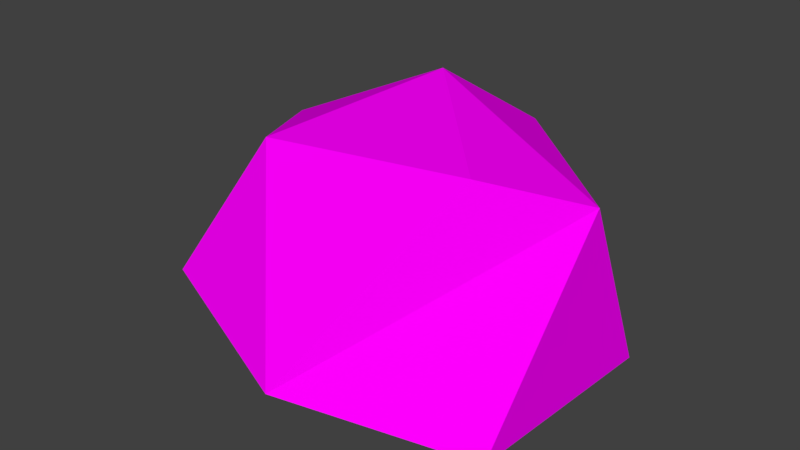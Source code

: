# Source: low_poly_stone.blend  (saved by Blender 2.78.0; exported with 4.5.12 LTS)
import bpy
from mathutils import Matrix  # noqa: F401  (used for matrix-valued properties, if any)

bpy.ops.wm.read_factory_settings(use_empty=True)
scene = bpy.context.scene
scene.name = 'Scene'

# ---- collections
col_collection_1 = bpy.data.collections.new('Collection 1'); scene.collection.children.link(col_collection_1)

# ---- images (referenced by path relative to the original .blend; pixels are not part of the script)
import os
ASSET_DIR = os.environ.get("B2B_ASSET_DIR", "")  # directory of the original .blend (textures are referenced by path, not embedded)
HERE = os.path.dirname(os.path.abspath(__file__))  # packed textures are extracted next to this script under _unpacked/

def load_image(name, relpath, width, height, colorspace="sRGB"):
    """Load a texture the original file referenced (path relative to the .blend, or extracted next to this script)."""
    p = next((c for c in (os.path.join(HERE, relpath), os.path.join(ASSET_DIR, relpath)) if relpath and os.path.exists(c)), "")
    if p:
        img = bpy.data.images.load(p, check_existing=True)
        img.name = name
    else:  # same state as the original file: an image datablock whose file is absent (Cycles renders it pink)
        img = bpy.data.images.new(name, width, height)
        img.source = "FILE"
        img.filepath = "//" + (relpath or name)
    img.colorspace_settings.name = colorspace
    return img
img_low_poly_texture2_png_001 = load_image('low_poly_texture2.png.001', 'low_poly_texture2.png', 1024, 1024, 'sRGB')

# ---- materials (node trees are filled in below, after node groups)
mat_material_001 = bpy.data.materials.new('Material.001')
mat_material_001.alpha_threshold = 0.0
mat_material_001.roughness = 0.5

# ---- material node trees
mat_material_001.use_nodes = True; mat_material_001.node_tree.nodes.clear()
_N = mat_material_001.node_tree.nodes; _L = mat_material_001.node_tree.links
n0 = _N.new('ShaderNodeOutputMaterial'); n0.name = 'Material Output'; n0.location = (300, 300)
n1 = _N.new('ShaderNodeBsdfDiffuse'); n1.name = 'Diffuse BSDF'; n1.location = (10, 300)
n2 = _N.new('ShaderNodeTexImage'); n2.name = 'Image Texture'; n2.location = (-180, 300)
n2.width = 140
n2.image = img_low_poly_texture2_png_001
_L.new(n1.outputs[0], n0.inputs[0])
_L.new(n2.outputs[0], n1.inputs[0])
n0.is_active_output = True

# ---- world
world_world = bpy.data.worlds.new('World'); scene.world = world_world
world_world.color = (0.05088, 0.05088, 0.05088)
world_world.use_sun_shadow = False
world_world.sun_shadow_jitter_overblur = 0.0
world_world.cycles.sampling_method = 'MANUAL'

# ---- meshes
me_icosphere = bpy.data.meshes.new('Icosphere')
me_icosphere.from_pydata([(-0.2923, 0.9633, 0.02823), (0.8526, 0.3856, 0.1276), (0.04644, -0.929, 0.2964), (0.7865, -0.5546, 0.113), (-0.7823, -0.2312, 0.05258), (-0.7497, -0.6377, 0.4154), (-1.045, -0.03342, 0.2941), (0.5068, 0.8351, 0.12), (-0.866, 0.2331, 0.85), (-0.007146, 0.9014, 0.8234), (0.8649, -0.009747, 0.9776), (0.5054, -0.3053, 1.09), (-0.441, -0.398, 1.03), (-0.2114, 0.4553, 1.144)], [], [(3, 0, 1), (2, 10, 11), (11, 10, 13), (10, 9, 13), (9, 8, 13), (13, 12, 11), (13, 8, 12), (8, 5, 12), (12, 2, 11), (1, 7, 10), (7, 9, 10), (0, 8, 9), (6, 5, 8), (5, 2, 12), (3, 10, 2), (7, 0, 9), (0, 6, 8), (0, 4, 6), (6, 4, 5), (4, 2, 5), (3, 1, 10), (1, 0, 7), (3, 4, 0), (4, 3, 2)])
_uv = me_icosphere.uv_layers.new(name='UVMap')
_uv.uv.foreach_set('vector', [0.6513, 0.03877, 0.705, 0.03877, 0.705, 0.09248, 0.6513, 0.03877, 0.705, 0.03877, 0.705, 0.09248, 0.6513, 0.03877, 0.705, 0.03877, 0.705, 0.09248, 0.6513, 0.03877, 0.705, 0.03877, 0.705, 0.09248, 0.6513, 0.03877, 0.705, 0.03877, 0.705, 0.09248, 0.6513, 0.03877, 0.705, 0.03877, 0.705, 0.09248, 0.6513, 0.03877, 0.705, 0.03877, 0.705, 0.09248, 0.6513, 0.03877, 0.705, 0.03877, 0.705, 0.09248, 0.6513, 0.03877, 0.705, 0.03877, 0.705, 0.09248, 0.6513, 0.03877, 0.705, 0.03877, 0.705, 0.09248, 0.6513, 0.03877, 0.705, 0.03877, 0.705, 0.09248, 0.6513, 0.03877, 0.705, 0.03877, 0.705, 0.09248, 0.6513, 0.03877, 0.705, 0.03877, 0.705, 0.09248, 0.6513, 0.03877, 0.705, 0.03877, 0.705, 0.09248, 0.6513, 0.03877, 0.705, 0.03877, 0.705, 0.09248, 0.6513, 0.03877, 0.705, 0.03877, 0.705, 0.09248, 0.6513, 0.03877, 0.705, 0.03877, 0.705, 0.09248, 0.6513, 0.03877, 0.705, 0.03877, 0.705, 0.09248, 0.6513, 0.03877, 0.705, 0.03877, 0.705, 0.09248, 0.6513, 0.03877, 0.705, 0.03877, 0.705, 0.09248, 0.6513, 0.03877, 0.705, 0.03877, 0.705, 0.09248, 0.6513, 0.03877, 0.705, 0.03877, 0.705, 0.09248, 0.6513, 0.03877, 0.705, 0.03877, 0.705, 0.09248, 0.6513, 0.03877, 0.705, 0.03877, 0.705, 0.09248])
me_icosphere.materials.append(mat_material_001)
me_icosphere.use_remesh_preserve_volume = False
me_icosphere.use_remesh_preserve_attributes = False
me_icosphere.use_mirror_vertex_groups = False
me_icosphere.update()

# ---- objects
ob_stone = bpy.data.objects.new('Stone', me_icosphere)

# ---- transforms, parenting, visibility, modifiers, constraints
ob_stone.location = (0.0, 0.0, 0.0)
ob_stone.scale = (0.5485, 0.5485, 0.5485)
ob_stone.lineart.crease_threshold = 0.0

# ---- collection membership
col_collection_1.objects.link(ob_stone)

# ---- scene / render settings (as saved in the file)
scene.frame_start = 1; scene.frame_end = 250; scene.frame_set(1)
scene.render.engine = 'CYCLES'
scene.render.resolution_percentage = 50
scene.render.dither_intensity = 0.0
scene.cycles.use_denoising = False
scene.cycles.samples = 128
scene.cycles.sampling_pattern = 'TABULATED_SOBOL'
scene.cycles.light_sampling_threshold = 0.0
scene.cycles.use_adaptive_sampling = False
scene.cycles.use_light_tree = False
scene.cycles.blur_glossy = 0.0
scene.cycles.sample_clamp_indirect = 0.0
scene.view_settings.view_transform = 'Standard'
bpy.context.view_layer.update()

# ---- added for rendering (the .blend has no active camera and no usable light): camera, sun
cam_auto = bpy.data.cameras.new('AutoCamera')
cam_auto.lens = 50.0
cam_auto.sensor_width = 36.0
cam_auto.clip_end = 1000.0
ob_auto_camera = bpy.data.objects.new('AutoCamera', cam_auto)
scene.collection.objects.link(ob_auto_camera)
ob_auto_camera.location = (1.4279, -1.76331, 1.50325)
ob_auto_camera.rotation_euler = (1.09748, -7.21219e-08, 0.694738)
scene.camera = ob_auto_camera
light_auto_sun = bpy.data.lights.new('AutoSun', 'SUN')
light_auto_sun.energy = 3.0
light_auto_sun.angle = 0.0523599
ob_auto_sun = bpy.data.objects.new('AutoSun', light_auto_sun)
scene.collection.objects.link(ob_auto_sun)
ob_auto_sun.rotation_euler = (0.872665, 0.174533, 0.523599)
bpy.context.view_layer.update()
